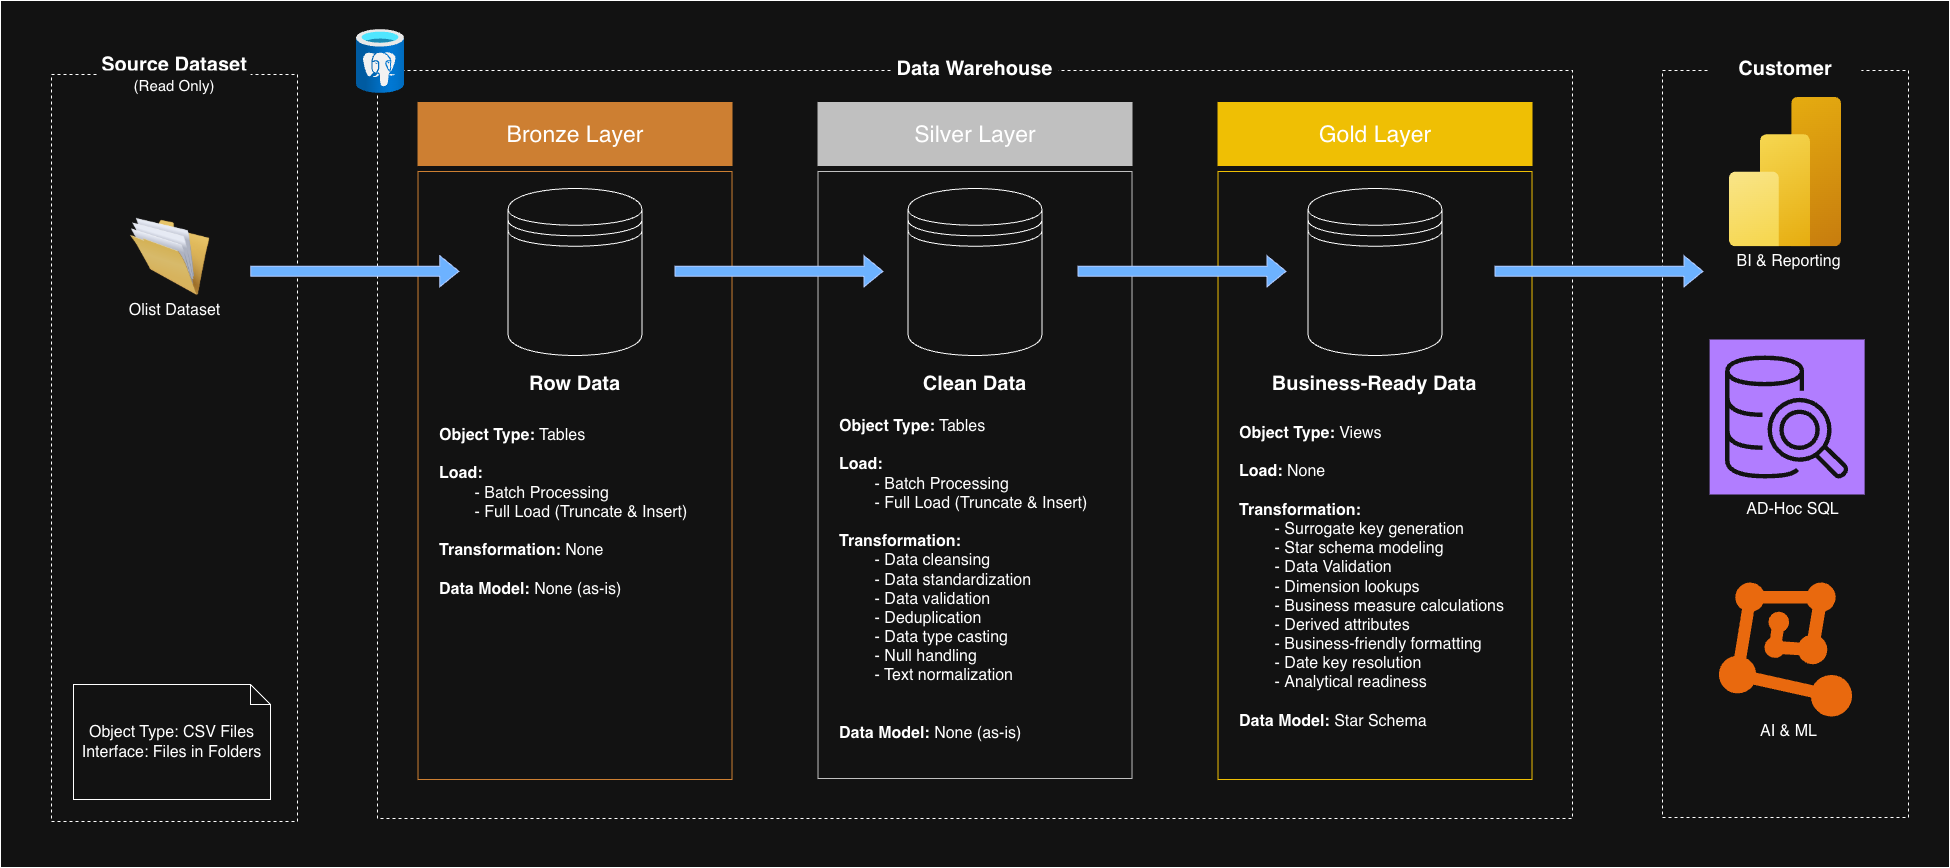

The diagram above was exported from draw.io. Its source (the exported page's mxGraphModel, read from the mxfile embedded in the PNG):
<mxGraphModel dx="2020" dy="1214" grid="0" gridSize="10" guides="1" tooltips="1" connect="1" arrows="1" fold="1" page="0" pageScale="1" pageWidth="850" pageHeight="1100" math="0" shadow="0">
  <root>
    <mxCell id="0" />
    <mxCell id="1" parent="0" />
    <mxCell id="IljzivDjujc7ucoU2Dhg-1" parent="1" style="rounded=0;whiteSpace=wrap;html=1;strokeColor=light-dark(#000000,#CD7F32);" value="" vertex="1">
      <mxGeometry height="608" width="314" x="760.51" y="363" as="geometry" />
    </mxCell>
    <mxCell id="IljzivDjujc7ucoU2Dhg-2" parent="1" style="rounded=0;whiteSpace=wrap;html=1;fillColor=light-dark(#FFFFFF,#CD7F32);strokeColor=light-dark(#000000,#CD7F32);fontSize=23;" value="Bronze Layer" vertex="1">
      <mxGeometry height="63" width="314" x="760.51" y="294" as="geometry" />
    </mxCell>
    <mxCell id="IljzivDjujc7ucoU2Dhg-21" parent="1" style="rounded=0;whiteSpace=wrap;html=1;strokeColor=light-dark(#000000,#EFBF04);" value="" vertex="1">
      <mxGeometry height="608" width="314" x="1560.51" y="363" as="geometry" />
    </mxCell>
    <mxCell id="IljzivDjujc7ucoU2Dhg-22" parent="1" style="rounded=0;whiteSpace=wrap;html=1;fillColor=light-dark(#FFFFFF,#EFBF04);strokeColor=light-dark(#000000,#EFBF04);fontSize=23;" value="Gold Layer" vertex="1">
      <mxGeometry height="63" width="314" x="1560.51" y="294" as="geometry" />
    </mxCell>
    <mxCell id="IljzivDjujc7ucoU2Dhg-29" parent="1" style="rounded=0;whiteSpace=wrap;html=1;strokeColor=light-dark(#000000,#C0C0C0);fillColor=none;" value="" vertex="1">
      <mxGeometry height="607" width="314" x="1160.51" y="363" as="geometry" />
    </mxCell>
    <mxCell id="IljzivDjujc7ucoU2Dhg-30" parent="1" style="rounded=0;whiteSpace=wrap;html=1;fillColor=light-dark(#FFFFFF,#C0C0C0);strokeColor=light-dark(#000000,#C0C0C0);fontSize=23;" value="Silver Layer" vertex="1">
      <mxGeometry height="63" width="314" x="1160.51" y="294" as="geometry" />
    </mxCell>
    <mxCell id="IljzivDjujc7ucoU2Dhg-53" parent="1" style="rounded=0;whiteSpace=wrap;html=1;dashed=1;" value="" vertex="1">
      <mxGeometry height="747" width="246" x="394" y="266" as="geometry" />
    </mxCell>
    <mxCell id="IljzivDjujc7ucoU2Dhg-54" parent="1" style="text;html=1;whiteSpace=wrap;strokeColor=none;fillColor=default;align=center;verticalAlign=middle;rounded=0;fontSize=20;spacing=2;spacingBottom=0;horizontal=1;" value="&lt;p class=&quot;p1&quot;&gt;&lt;b&gt;Source Dataset&lt;/b&gt;&lt;/p&gt;" vertex="1">
      <mxGeometry height="30" width="151.75" x="441.12" y="241" as="geometry" />
    </mxCell>
    <mxCell id="IljzivDjujc7ucoU2Dhg-55" connectable="0" parent="1" style="group" value="" vertex="1">
      <mxGeometry height="110" width="135" x="449.5" y="408.5" as="geometry" />
    </mxCell>
    <mxCell id="IljzivDjujc7ucoU2Dhg-56" parent="IljzivDjujc7ucoU2Dhg-55" style="image;html=1;image=img/lib/clip_art/general/Full_Folder_128x128.png" value="" vertex="1">
      <mxGeometry height="80" width="80" x="23.25" as="geometry" />
    </mxCell>
    <mxCell id="IljzivDjujc7ucoU2Dhg-57" parent="IljzivDjujc7ucoU2Dhg-55" style="text;html=1;whiteSpace=wrap;strokeColor=none;fillColor=none;align=center;verticalAlign=middle;rounded=0;fontSize=16;" value="Olist Dataset" vertex="1">
      <mxGeometry height="34" width="135" y="76" as="geometry" />
    </mxCell>
    <mxCell id="IljzivDjujc7ucoU2Dhg-68" parent="1" style="text;html=1;whiteSpace=wrap;strokeColor=none;fillColor=default;align=center;verticalAlign=middle;rounded=0;fontSize=15;spacing=2;spacingBottom=0;horizontal=1;" value="&lt;p class=&quot;p1&quot;&gt;(Read Only)&lt;/p&gt;" vertex="1">
      <mxGeometry height="30" width="151.75" x="441.12" y="262" as="geometry" />
    </mxCell>
    <mxCell id="IljzivDjujc7ucoU2Dhg-70" parent="1" style="shape=note;size=20;whiteSpace=wrap;html=1;fontSize=16;align=center;" value="Object Type: CSV Files&lt;div&gt;Interface: Files in Folders&lt;/div&gt;" vertex="1">
      <mxGeometry height="115" width="197" x="416" y="876" as="geometry" />
    </mxCell>
    <mxCell id="IljzivDjujc7ucoU2Dhg-71" parent="1" style="rounded=0;whiteSpace=wrap;html=1;dashed=1;fillColor=none;" value="" vertex="1">
      <mxGeometry height="748" width="1195" x="720" y="262" as="geometry" />
    </mxCell>
    <mxCell id="IljzivDjujc7ucoU2Dhg-72" parent="1" style="text;html=1;whiteSpace=wrap;strokeColor=none;fillColor=default;align=center;verticalAlign=middle;rounded=0;fontSize=20;spacing=2;spacingBottom=0;horizontal=1;fontStyle=1" value="&lt;p class=&quot;p1&quot;&gt;Data Warehouse&lt;/p&gt;" vertex="1">
      <mxGeometry height="30" width="167.37" x="1233.8200000000002" y="245" as="geometry" />
    </mxCell>
    <mxCell id="IljzivDjujc7ucoU2Dhg-75" parent="1" style="shape=datastore;whiteSpace=wrap;html=1;" value="" vertex="1">
      <mxGeometry height="167" width="134" x="850.51" y="380" as="geometry" />
    </mxCell>
    <mxCell id="IljzivDjujc7ucoU2Dhg-76" parent="1" style="text;html=1;whiteSpace=wrap;strokeColor=none;fillColor=none;align=left;verticalAlign=top;rounded=0;fontSize=16;spacingTop=0;spacingBottom=0;" value="&lt;b&gt;Object Type:&lt;/b&gt; Tables&lt;div&gt;&lt;br&gt;&lt;div&gt;&lt;b&gt;Load:&lt;/b&gt;&lt;/div&gt;&lt;div&gt;&lt;span style=&quot;white-space: pre;&quot;&gt;&#09;&lt;/span&gt;- Batch Processing&lt;br&gt;&lt;/div&gt;&lt;div&gt;&lt;span style=&quot;white-space: pre;&quot;&gt;&#09;&lt;/span&gt;- Full Load (Truncate &amp;amp; Insert)&lt;br&gt;&lt;/div&gt;&lt;div&gt;&lt;br&gt;&lt;/div&gt;&lt;div&gt;&lt;b&gt;Transformation: &lt;/b&gt;None&lt;/div&gt;&lt;div&gt;&lt;br&gt;&lt;/div&gt;&lt;div&gt;&lt;b&gt;Data Model: &lt;/b&gt;None (as-is)&lt;/div&gt;&lt;/div&gt;" vertex="1">
      <mxGeometry height="197" width="276" x="779.51" y="611" as="geometry" />
    </mxCell>
    <mxCell id="IljzivDjujc7ucoU2Dhg-77" parent="1" style="shape=datastore;whiteSpace=wrap;html=1;" value="" vertex="1">
      <mxGeometry height="167" width="134" x="1250.51" y="380" as="geometry" />
    </mxCell>
    <mxCell id="IljzivDjujc7ucoU2Dhg-78" parent="1" style="text;html=1;whiteSpace=wrap;strokeColor=none;fillColor=none;align=left;verticalAlign=top;rounded=0;fontSize=16;spacingTop=0;spacingBottom=0;" value="&lt;b&gt;Object Type:&lt;/b&gt; Tables&lt;div&gt;&lt;br&gt;&lt;div&gt;&lt;b&gt;Load:&lt;/b&gt;&lt;/div&gt;&lt;div&gt;&lt;span style=&quot;white-space: pre;&quot;&gt;&#09;&lt;/span&gt;- Batch Processing&lt;br&gt;&lt;/div&gt;&lt;div&gt;&lt;span style=&quot;white-space: pre;&quot;&gt;&#09;&lt;/span&gt;- Full Load (Truncate &amp;amp; Insert)&lt;br&gt;&lt;/div&gt;&lt;div&gt;&lt;br&gt;&lt;/div&gt;&lt;div&gt;&lt;b&gt;Transformation:&lt;/b&gt;&lt;/div&gt;&lt;div&gt;&lt;span style=&quot;font-weight: bold; white-space: pre;&quot;&gt;&#09;&lt;/span&gt;- Data cleansing&lt;br&gt;&lt;/div&gt;&lt;div&gt;&lt;span style=&quot;white-space: pre;&quot;&gt;&#09;&lt;/span&gt;- Data standardization&lt;br&gt;&lt;/div&gt;&lt;div&gt;&lt;span style=&quot;white-space: pre;&quot;&gt;&#09;&lt;/span&gt;- Data validation&lt;br&gt;&lt;/div&gt;&lt;div&gt;&lt;span style=&quot;white-space: pre;&quot;&gt;&#09;&lt;/span&gt;-&amp;nbsp;Deduplication&lt;br&gt;&lt;/div&gt;&lt;div&gt;&lt;span style=&quot;white-space: pre;&quot;&gt;&#09;&lt;/span&gt;-&amp;nbsp;Data type casting&lt;br&gt;&lt;/div&gt;&lt;div&gt;&lt;span style=&quot;white-space: pre;&quot;&gt;&#09;&lt;/span&gt;- Null handling&lt;br&gt;&lt;/div&gt;&lt;div&gt;&lt;span style=&quot;white-space: pre;&quot;&gt;&#09;&lt;/span&gt;- Text normalization&lt;/div&gt;&lt;div&gt;&lt;br&gt;&lt;/div&gt;&lt;div&gt;&lt;br&gt;&lt;/div&gt;&lt;div&gt;&lt;b&gt;Data Model: &lt;/b&gt;None (as-is)&lt;/div&gt;&lt;/div&gt;" vertex="1">
      <mxGeometry height="197" width="276" x="1179.51" y="602" as="geometry" />
    </mxCell>
    <mxCell id="IljzivDjujc7ucoU2Dhg-79" parent="1" style="text;html=1;whiteSpace=wrap;strokeColor=none;fillColor=none;align=center;verticalAlign=middle;rounded=0;fontStyle=1;fontSize=20;" value="Row Data" vertex="1">
      <mxGeometry height="30" width="163" x="836.01" y="560" as="geometry" />
    </mxCell>
    <mxCell id="IljzivDjujc7ucoU2Dhg-80" parent="1" style="text;html=1;whiteSpace=wrap;strokeColor=none;fillColor=none;align=center;verticalAlign=middle;rounded=0;fontStyle=1;fontSize=20;" value="Clean Data" vertex="1">
      <mxGeometry height="30" width="163" x="1236.01" y="560" as="geometry" />
    </mxCell>
    <mxCell id="IljzivDjujc7ucoU2Dhg-81" parent="1" style="shape=datastore;whiteSpace=wrap;html=1;" value="" vertex="1">
      <mxGeometry height="167" width="134" x="1650.51" y="380" as="geometry" />
    </mxCell>
    <mxCell id="IljzivDjujc7ucoU2Dhg-82" parent="1" style="text;html=1;whiteSpace=wrap;strokeColor=none;fillColor=none;align=center;verticalAlign=middle;rounded=0;fontStyle=1;fontSize=20;" value="Business-Ready Data" vertex="1">
      <mxGeometry height="30" width="216.5" x="1609.26" y="560" as="geometry" />
    </mxCell>
    <mxCell id="IljzivDjujc7ucoU2Dhg-83" parent="1" style="text;html=1;whiteSpace=wrap;strokeColor=none;fillColor=none;align=left;verticalAlign=top;rounded=0;fontSize=16;spacingTop=0;spacingBottom=0;" value="&lt;b&gt;Object Type:&lt;/b&gt; Views&lt;div&gt;&lt;br&gt;&lt;div&gt;&lt;b&gt;Load: &lt;/b&gt;None&lt;/div&gt;&lt;div&gt;&lt;br&gt;&lt;/div&gt;&lt;div&gt;&lt;b&gt;Transformation:&lt;/b&gt;&lt;/div&gt;&lt;div&gt;&lt;span style=&quot;font-weight: bold; white-space: pre;&quot;&gt;&#09;&lt;/span&gt;- Surrogate key generation&lt;br&gt;&lt;/div&gt;&lt;div&gt;&lt;span style=&quot;white-space: pre;&quot;&gt;&#09;&lt;/span&gt;- Star schema modeling&lt;br&gt;&lt;/div&gt;&lt;div&gt;&lt;span style=&quot;white-space: pre;&quot;&gt;&#09;&lt;/span&gt;- Data Validation&lt;br&gt;&lt;/div&gt;&lt;div&gt;&lt;span style=&quot;white-space: pre;&quot;&gt;&#09;&lt;/span&gt;-&amp;nbsp;&lt;span style=&quot;background-color: transparent; color: light-dark(rgb(0, 0, 0), rgb(255, 255, 255));&quot;&gt;Dimension lookups&lt;/span&gt;&lt;br&gt;&lt;/div&gt;&lt;div&gt;&lt;span style=&quot;background-color: transparent; color: light-dark(rgb(0, 0, 0), rgb(255, 255, 255));&quot;&gt;&lt;span style=&quot;white-space: pre;&quot;&gt;&#09;&lt;/span&gt;-&amp;nbsp;&lt;/span&gt;&lt;span style=&quot;background-color: transparent; color: light-dark(rgb(0, 0, 0), rgb(255, 255, 255));&quot;&gt;Business measure calculations&lt;/span&gt;&lt;span style=&quot;background-color: transparent; color: light-dark(rgb(0, 0, 0), rgb(255, 255, 255));&quot;&gt;&lt;br&gt;&lt;/span&gt;&lt;/div&gt;&lt;div&gt;&lt;span style=&quot;background-color: transparent; color: light-dark(rgb(0, 0, 0), rgb(255, 255, 255));&quot;&gt;&lt;span style=&quot;white-space: pre;&quot;&gt;&#09;&lt;/span&gt;-&amp;nbsp;&lt;/span&gt;&lt;span style=&quot;background-color: transparent; color: light-dark(rgb(0, 0, 0), rgb(255, 255, 255));&quot;&gt;Derived attributes&lt;/span&gt;&lt;span style=&quot;background-color: transparent; color: light-dark(rgb(0, 0, 0), rgb(255, 255, 255));&quot;&gt;&lt;br&gt;&lt;/span&gt;&lt;/div&gt;&lt;div&gt;&lt;span style=&quot;background-color: transparent; color: light-dark(rgb(0, 0, 0), rgb(255, 255, 255));&quot;&gt;&lt;span style=&quot;white-space: pre;&quot;&gt;&#09;&lt;/span&gt;-&amp;nbsp;&lt;/span&gt;&lt;span style=&quot;background-color: transparent; color: light-dark(rgb(0, 0, 0), rgb(255, 255, 255));&quot;&gt;Business-friendly formatting&lt;/span&gt;&lt;span style=&quot;background-color: transparent; color: light-dark(rgb(0, 0, 0), rgb(255, 255, 255));&quot;&gt;&lt;br&gt;&lt;/span&gt;&lt;/div&gt;&lt;div&gt;&lt;span style=&quot;background-color: transparent; color: light-dark(rgb(0, 0, 0), rgb(255, 255, 255));&quot;&gt;&lt;span style=&quot;white-space: pre;&quot;&gt;&#09;&lt;/span&gt;-&amp;nbsp;&lt;/span&gt;&lt;span style=&quot;background-color: transparent; color: light-dark(rgb(0, 0, 0), rgb(255, 255, 255));&quot;&gt;Date key resolution&lt;/span&gt;&lt;span style=&quot;background-color: transparent; color: light-dark(rgb(0, 0, 0), rgb(255, 255, 255));&quot;&gt;&lt;br&gt;&lt;/span&gt;&lt;/div&gt;&lt;div&gt;&lt;span style=&quot;white-space: pre;&quot;&gt;&#09;&lt;/span&gt;-&amp;nbsp;&lt;span data-start=&quot;2614&quot; data-end=&quot;2638&quot; style=&quot;background-color: transparent; color: light-dark(rgb(0, 0, 0), rgb(255, 255, 255));&quot;&gt;Analytical readiness&lt;/span&gt;&lt;/div&gt;&lt;div&gt;&lt;br&gt;&lt;/div&gt;&lt;div&gt;&lt;b&gt;Data Model:&amp;nbsp;&lt;/b&gt;&lt;span style=&quot;background-color: transparent; color: light-dark(rgb(0, 0, 0), rgb(255, 255, 255));&quot;&gt;Star Schema&lt;/span&gt;&lt;/div&gt;&lt;/div&gt;" vertex="1">
      <mxGeometry height="197" width="276" x="1579.51" y="609" as="geometry" />
    </mxCell>
    <mxCell id="IljzivDjujc7ucoU2Dhg-86" parent="1" style="image;aspect=fixed;html=1;points=[];align=center;fontSize=12;image=img/lib/azure2/databases/Azure_Database_PostgreSQL_Server.svg;" value="" vertex="1">
      <mxGeometry height="64" width="48" x="699" y="221" as="geometry" />
    </mxCell>
    <mxCell id="IljzivDjujc7ucoU2Dhg-87" edge="1" parent="1" style="shape=flexArrow;endArrow=classic;html=1;rounded=0;fillColor=#0050ef;strokeColor=#001DBC;" value="">
      <mxGeometry height="50" relative="1" width="50" as="geometry">
        <mxPoint x="592.87" y="462.78999999999996" as="sourcePoint" />
        <mxPoint x="801.87" y="462.78999999999996" as="targetPoint" />
      </mxGeometry>
    </mxCell>
    <mxCell id="IljzivDjujc7ucoU2Dhg-88" edge="1" parent="1" style="shape=flexArrow;endArrow=classic;html=1;rounded=0;fillColor=#0050ef;strokeColor=#001DBC;" value="">
      <mxGeometry height="50" relative="1" width="50" as="geometry">
        <mxPoint x="1017" y="462.78999999999996" as="sourcePoint" />
        <mxPoint x="1226" y="462.78999999999996" as="targetPoint" />
      </mxGeometry>
    </mxCell>
    <mxCell id="IljzivDjujc7ucoU2Dhg-90" parent="1" style="rounded=0;whiteSpace=wrap;html=1;dashed=1;" value="" vertex="1">
      <mxGeometry height="747" width="246" x="2005" y="262" as="geometry" />
    </mxCell>
    <mxCell id="IljzivDjujc7ucoU2Dhg-89" edge="1" parent="1" style="shape=flexArrow;endArrow=classic;html=1;rounded=0;fillColor=#0050ef;strokeColor=#001DBC;" value="">
      <mxGeometry height="50" relative="1" width="50" as="geometry">
        <mxPoint x="1420" y="462.78999999999996" as="sourcePoint" />
        <mxPoint x="1629" y="462.78999999999996" as="targetPoint" />
      </mxGeometry>
    </mxCell>
    <mxCell id="IljzivDjujc7ucoU2Dhg-91" parent="1" style="text;html=1;whiteSpace=wrap;strokeColor=none;fillColor=default;align=center;verticalAlign=middle;rounded=0;fontSize=20;spacing=2;spacingBottom=0;horizontal=1;" value="&lt;p class=&quot;p1&quot;&gt;&lt;b&gt;Customer&lt;/b&gt;&lt;/p&gt;" vertex="1">
      <mxGeometry height="30" width="151.75" x="2052.12" y="245" as="geometry" />
    </mxCell>
    <mxCell id="IljzivDjujc7ucoU2Dhg-92" parent="1" style="image;aspect=fixed;html=1;points=[];align=center;fontSize=12;image=img/lib/azure2/analytics/Power_BI_Embedded.svg;" value="" vertex="1">
      <mxGeometry height="149.33" width="112" x="2072" y="289" as="geometry" />
    </mxCell>
    <mxCell id="IljzivDjujc7ucoU2Dhg-119" parent="1" style="sketch=0;points=[[0,0,0],[0.25,0,0],[0.5,0,0],[0.75,0,0],[1,0,0],[0,1,0],[0.25,1,0],[0.5,1,0],[0.75,1,0],[1,1,0],[0,0.25,0],[0,0.5,0],[0,0.75,0],[1,0.25,0],[1,0.5,0],[1,0.75,0]];outlineConnect=0;fontColor=#232F3E;fillColor=#8C4FFF;strokeColor=#ffffff;dashed=0;verticalLabelPosition=bottom;verticalAlign=top;align=center;html=1;fontSize=12;fontStyle=0;aspect=fixed;shape=mxgraph.aws4.resourceIcon;resIcon=mxgraph.aws4.sql_workbench;" value="" vertex="1">
      <mxGeometry height="155" width="155" x="2052.12" y="531" as="geometry" />
    </mxCell>
    <mxCell id="IljzivDjujc7ucoU2Dhg-120" parent="1" style="points=[];aspect=fixed;html=1;align=center;shadow=0;dashed=0;fillColor=#FF6A00;strokeColor=none;shape=mxgraph.alibaba_cloud.machine_learning;" value="" vertex="1">
      <mxGeometry height="134" width="133.2" x="2061.4" y="774" as="geometry" />
    </mxCell>
    <mxCell id="IljzivDjujc7ucoU2Dhg-121" parent="1" style="text;html=1;whiteSpace=wrap;strokeColor=none;fillColor=none;align=center;verticalAlign=middle;rounded=0;fontSize=16;" value="BI &amp;amp; Reporting" vertex="1">
      <mxGeometry height="30" width="127" x="2067.6" y="438.33" as="geometry" />
    </mxCell>
    <mxCell id="IljzivDjujc7ucoU2Dhg-122" parent="1" style="text;html=1;whiteSpace=wrap;strokeColor=none;fillColor=none;align=center;verticalAlign=middle;rounded=0;fontSize=16;" value="AD-Hoc SQL" vertex="1">
      <mxGeometry height="30" width="127" x="2072" y="685.5" as="geometry" />
    </mxCell>
    <mxCell id="IljzivDjujc7ucoU2Dhg-123" parent="1" style="text;html=1;whiteSpace=wrap;strokeColor=none;fillColor=none;align=center;verticalAlign=middle;rounded=0;fontSize=16;" value="AI &amp;amp; ML" vertex="1">
      <mxGeometry height="30" width="127" x="2067.6" y="908" as="geometry" />
    </mxCell>
    <mxCell id="IljzivDjujc7ucoU2Dhg-124" edge="1" parent="1" style="shape=flexArrow;endArrow=classic;html=1;rounded=0;fillColor=#0050ef;strokeColor=#001DBC;" value="">
      <mxGeometry height="50" relative="1" width="50" as="geometry">
        <mxPoint x="1837" y="462.78999999999996" as="sourcePoint" />
        <mxPoint x="2046" y="462.78999999999996" as="targetPoint" />
      </mxGeometry>
    </mxCell>
    <mxCell id="IljzivDjujc7ucoU2Dhg-125" parent="1" style="rounded=0;whiteSpace=wrap;html=1;fillColor=none;" value="" vertex="1">
      <mxGeometry height="867" width="1949" x="343" y="192" as="geometry" />
    </mxCell>
  </root>
</mxGraphModel>